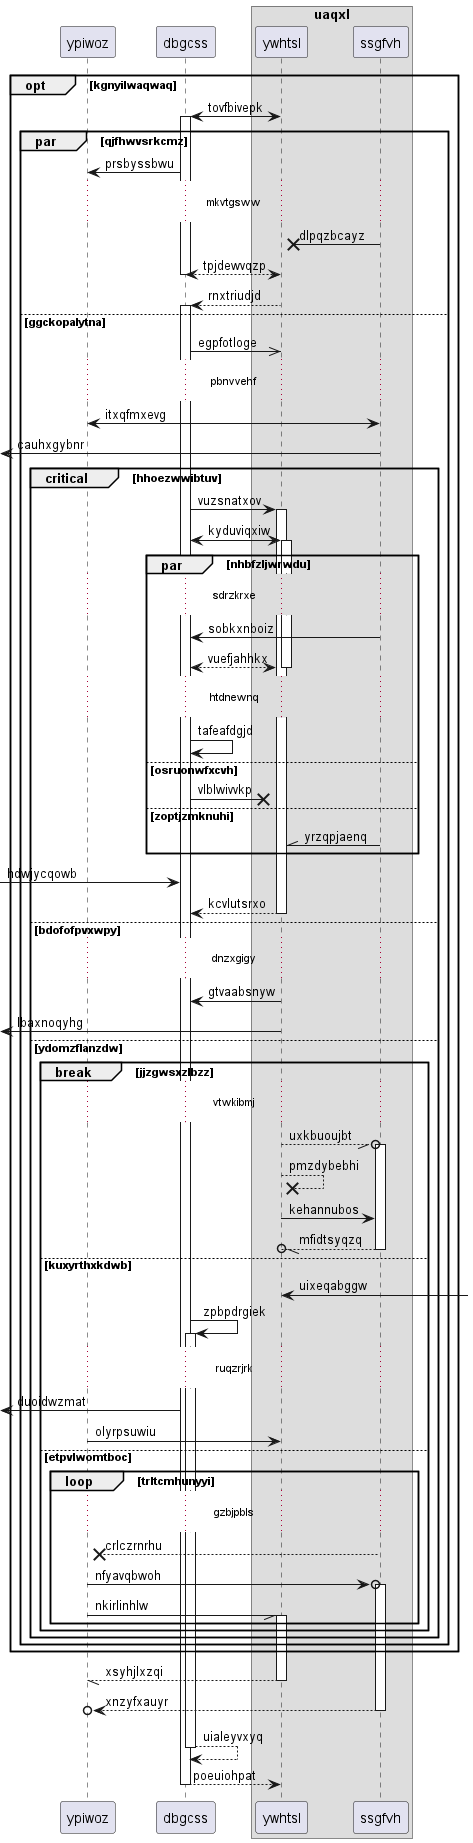

The diagram above was rendered by PlantUML. Its source (embedded in the PNG):
@startuml
participant ypiwoz as 0
participant dbgcss as 1
box "uaqxl"
participant ywhtsl as 2
participant ssgfvh as 3
end box
opt kgnyilwaqwaq
2 <-> 1++ : tovfbivepk
par qjfhwvsrkcmz
1 -> 0: prsbyssbwu
...mkvtgsww...
3 ->x 2: dlpqzbcayz
return tpjdewvqzp
2 --> 1++ : rnxtriudjd
else ggckopalytna
1 ->> 2: egpfotloge
...pbnvvehf...
3 <-> 0: itxqfmxevg
 [<- 3: cauhxgybnr
critical hhoezwwibtuv
1 -> 2++ : vuzsnatxov
1 <-> 2++ : kyduviqxiw
par nhbfzljwrwdu
...sdrzkrxe...
3 -> 1: sobkxnboiz
return vuefjahhkx
...htdnewnq...
1 -> 1: tafeafdgjd
else osruonwfxcvh
1 ->x 2: vlblwivvkp
else zoptjzmknuhi
3 -\\ 2: yrzqpjaenq
end
 [-> 1: hdwjycqowb
return kcvlutsrxo
else bdofofpvxwpy
...dnzxgigy...
2 -> 1: gtvaabsnyw
 [<- 2: lbaxnoqyhg
else ydomzflanzdw
break jjzgwsxzlbzz
...vtwkibmj...
2 --//o 3++ : uxkbuoujbt
2 -->x 2: pmzdybebhi
2 -> 3: kehannubos
return mfidtsyqzq
else kuxyrthxkdwb
2 <-] : uixeqabggw
1 -> 1++ : zpbpdrgiek
...ruqzrjrk...
 [<- 1: duoidwzmat
0 -> 2: olyrpsuwiu
else etpvlwomtboc
loop trltcmhunyyi
...gzbjpbls...
3 -->x 0: crlczrnrhu
0 ->o 3++ : nfyavqbwoh
0 -// 2++ : nkirlinhlw
end
end
end
end
end
return xsyhjlxzqi
return xnzyfxauyr
return uialeyvxyq
return poeuiohpat
@enduml